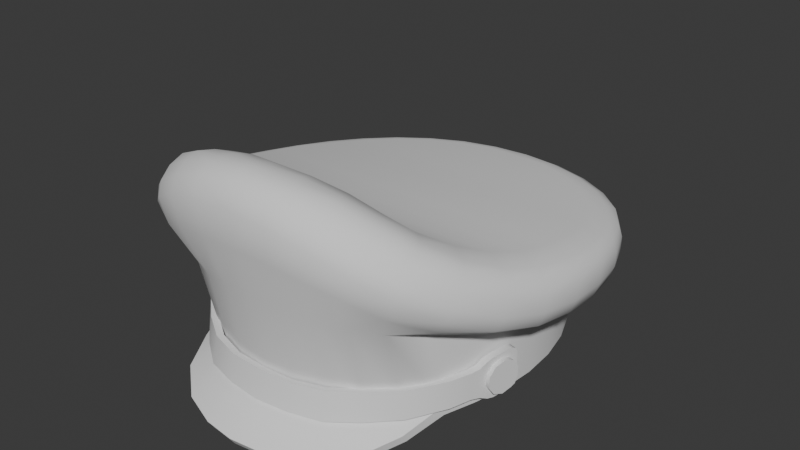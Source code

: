 # Source: Attire_Hat_PoliceCap.blend  (saved by Blender 4.3.34; exported with 4.5.12 LTS)
import bpy
from mathutils import Matrix  # noqa: F401  (used for matrix-valued properties, if any)

bpy.ops.wm.read_factory_settings(use_empty=True)
scene = bpy.context.scene
scene.name = 'Scene'

# ---- world
world_world = bpy.data.worlds.new('World'); scene.world = world_world
world_world.use_nodes = True; world_world.node_tree.nodes.clear()
_N = world_world.node_tree.nodes; _L = world_world.node_tree.links
n0 = _N.new('ShaderNodeOutputWorld'); n0.name = 'World Output'; n0.location = (300, 300)
n1 = _N.new('ShaderNodeBackground'); n1.name = 'Background'; n1.location = (10, 300)
n1.inputs[0].default_value = (0.05088, 0.05088, 0.05088, 1.0)
_L.new(n1.outputs[0], n0.inputs[0])
n0.is_active_output = True
world_world.color = (0.05088, 0.05088, 0.05088)
world_world.use_sun_shadow = False
world_world.sun_shadow_jitter_overblur = 0.0

# ---- meshes
me_attire_hat_policecap = bpy.data.meshes.new('Attire_Hat_PoliceCap')
me_attire_hat_policecap.from_pydata([(0.06328, -0.07235, 0.014), (0.08672, 6.028e-06, 0.014), (0.08532, -0.0199, 0.014), (0.08096, -0.03909, 0.014), (0.07549, -0.05684, 0.014), (0.04995, -0.08469, 0.014), (0.03443, -0.09349, 0.01419), (0.01755, -0.09876, 0.01456), (0.0, -0.1005, 0.01474), (0.06328, 0.07235, 0.014), (0.08529, 0.0199, 0.014), (0.08096, 0.03908, 0.014), (0.07366, 0.05684, 0.014), (0.04995, 0.08469, 0.014), (0.03443, 0.09349, 0.014), (0.01755, 0.09876, 0.014), (0.0, 0.1005, 0.014), (0.07708, -0.01868, 0.014), (0.0784, 0.0, 0.014), (0.07301, -0.03657, 0.014), (0.0663, -0.05291, 0.014), (0.05692, -0.06692, 0.014), (0.03111, -0.08583, 0.014), (0.04501, -0.07794, 0.014), (0.01589, -0.09058, 0.01412), (0.0, -0.09216, 0.0142), (0.07705, 0.01868, 0.014), (0.07301, 0.03657, 0.014), (0.0663, 0.05291, 0.014), (0.05692, 0.06692, 0.014), (0.04501, 0.07794, 0.014), (0.03111, 0.08583, 0.014), (0.01589, 0.09058, 0.014), (0.0, 0.09216, 0.014), (0.0784, -2.98e-10, 0.07088), (0.07301, -0.03657, 0.07638), (0.05692, -0.06692, 0.08094), (0.03111, -0.08583, 0.08378), (0.0, -0.09216, 0.08473), (0.07301, 0.03657, 0.06539), (0.05692, 0.06692, 0.06083), (0.03111, 0.08583, 0.05799), (0.0, 0.09216, 0.05703), (0.0, -5.335e-07, 0.07088), (0.06916, -0.07785, 0.007521), (0.0589, -0.09867, 0.002911), (0.03971, -0.1147, 0.0004877), (0.01837, -0.1226, -0.0001279), (0.0, -0.1248, -0.0001048), (0.06372, -0.07275, 0.02042), (0.07578, -0.05687, 0.02018), (0.03443, -0.09351, 0.02053), (0.04995, -0.0846, 0.0204), (0.01755, -0.09901, 0.02075), (0.0, -0.1005, 0.02111), (0.03971, -0.1175, 0.005045), (0.0589, -0.1015, 0.007468), (0.01837, -0.1255, 0.004429), (0.0, -0.1277, 0.004452), (0.06916, -0.08071, 0.01208), (0.0, -0.1085, 0.07441), (0.0, 0.1005, 0.03596), (0.0, -0.1144, 0.134), (0.0, -0.1161, 0.1032), (0.0, -0.1185, 0.1238), (0.0, 0.1283, 0.05281), (0.0, 0.1247, 0.04464), (0.0, 0.1155, 0.03899), (0.0, -0.08927, 0.1368), (0.0, -0.1084, 0.1384), (0.0, -0.1014, 0.1397), (0.0, 0.1287, 0.06061), (0.0, 0.1127, 0.07337), (0.0, 0.1263, 0.06762), (0.0, -0.09499, 0.1386), (0.0, 0.1202, 0.07081), (0.01769, -0.1073, 0.07376), (0.04995, -0.09694, 0.07103), (0.03467, -0.1034, 0.07242), (0.07321, -0.06838, 0.06443), (0.06281, -0.08623, 0.0686), (0.01755, 0.09876, 0.03605), (0.03443, 0.09349, 0.03651), (0.04995, 0.08469, 0.03697), (0.07366, 0.05684, 0.0397), (0.08096, 0.03908, 0.04211), (0.08529, 0.0199, 0.04473), (0.06328, 0.07235, 0.03793), (0.08096, -0.04276, 0.05825), (0.08532, -0.01987, 0.05252), (0.08672, 8.999e-05, 0.04843), (0.1082, 0.02636, 0.07034), (0.06339, -0.09793, 0.1207), (0.1027, -0.0477, 0.08512), (0.08032, 0.09292, 0.0629), (0.0437, 0.1197, 0.06109), (0.09349, 0.07324, 0.06482), (0.06339, 0.1086, 0.06168), (0.07978, -0.08798, 0.1094), (0.1028, 0.05037, 0.05966), (0.1, 0.04868, 0.05134), (0.09254, 0.04481, 0.04548), (0.1082, 0.02602, 0.06248), (0.09742, 0.02286, 0.04815), (0.1053, 0.02498, 0.05412), (0.1101, 0.0008695, 0.06533), (0.09904, 0.0001871, 0.05167), (0.1071, 0.00044, 0.05725), (0.07978, -0.09343, 0.1035), (0.07768, -0.09688, 0.09624), (0.07192, -0.0957, 0.08443), (0.06339, -0.1039, 0.115), (0.05728, -0.1068, 0.09363), (0.06175, -0.1078, 0.1077), (0.1083, -0.02418, 0.06907), (0.1054, -0.02426, 0.06082), (0.09746, -0.02269, 0.0556), (0.1027, -0.04972, 0.07632), (0.09255, -0.0487, 0.06312), (0.1, -0.05086, 0.06854), (0.02248, -0.1137, 0.1318), (0.02178, -0.1179, 0.122), (0.0205, -0.1156, 0.1027), (0.04405, -0.1102, 0.125), (0.04293, -0.1147, 0.1169), (0.0399, -0.113, 0.09935), (0.09341, -0.07536, 0.08943), (0.09088, -0.07777, 0.08201), (0.08412, -0.07552, 0.07346), (0.06339, 0.1082, 0.05388), (0.06175, 0.1051, 0.04568), (0.05727, 0.09724, 0.03997), (0.08032, 0.09258, 0.0551), (0.07249, 0.08301, 0.04105), (0.07822, 0.08982, 0.04686), (0.02228, 0.1261, 0.05293), (0.02015, 0.1135, 0.0391), (0.02171, 0.1225, 0.04475), (0.0437, 0.1194, 0.05329), (0.03952, 0.1074, 0.03943), (0.04258, 0.116, 0.0451), (0.09349, 0.0729, 0.05703), (0.08429, 0.06517, 0.04288), (0.09103, 0.07064, 0.04869), (0.1028, 0.0507, 0.06746), (0.08455, 0.04426, 0.08092), (0.1006, 0.04993, 0.07436), (0.08921, 0.02339, 0.08462), (0.1059, 0.0261, 0.07739), (0.09077, 0.002009, 0.08837), (0.1101, 0.001283, 0.0737), (0.1077, 0.001642, 0.08112), (0.06583, -0.06602, 0.1133), (0.07811, -0.08121, 0.114), (0.05289, -0.07406, 0.1217), (0.06209, -0.0906, 0.1247), (0.1083, -0.02361, 0.07738), (0.08925, -0.01882, 0.09281), (0.106, -0.02246, 0.08522), (0.08443, -0.03727, 0.09856), (0.1002, -0.04516, 0.09236), (0.02248, -0.1076, 0.1362), (0.01893, -0.08386, 0.1338), (0.02203, -0.1006, 0.1377), (0.04405, -0.104, 0.1302), (0.037, -0.07902, 0.1288), (0.04315, -0.09667, 0.1333), (0.09341, -0.07131, 0.0963), (0.0763, -0.05301, 0.1054), (0.09139, -0.06592, 0.1028), (0.05222, 0.09243, 0.07563), (0.06208, 0.1066, 0.06867), (0.06598, 0.07961, 0.07659), (0.07865, 0.09129, 0.06985), (0.01846, 0.1072, 0.07473), (0.02228, 0.1264, 0.06073), (0.02182, 0.1242, 0.06774), (0.03613, 0.1016, 0.07503), (0.04281, 0.1176, 0.06809), (0.0768, 0.0633, 0.07831), (0.09153, 0.072, 0.07172), (0.09532, 0.04751, 0.07741), (0.1004, 0.02491, 0.0806), (0.102, 0.001823, 0.08446), (0.07302, -0.07326, 0.1147), (0.05824, -0.08202, 0.1243), (0.1006, -0.02077, 0.08911), (0.09569, -0.04186, 0.09577), (0.02073, -0.09212, 0.1368), (0.04056, -0.0881, 0.1319), (0.08683, -0.06066, 0.1049), (0.05893, 0.1014, 0.07181), (0.07462, 0.0868, 0.07292), (0.02073, 0.1181, 0.07092), (0.04065, 0.1119, 0.07125), (0.08679, 0.06846, 0.07477), (-0.06328, -0.07235, 0.014), (-0.08672, 6.028e-06, 0.014), (-0.08532, -0.0199, 0.014), (-0.08096, -0.03909, 0.014), (-0.07549, -0.05684, 0.014), (-0.04995, -0.08469, 0.014), (-0.03443, -0.09349, 0.01419), (-0.01755, -0.09876, 0.01456), (-0.06328, 0.07235, 0.014), (-0.08529, 0.0199, 0.014), (-0.08096, 0.03908, 0.014), (-0.07366, 0.05684, 0.014), (-0.04995, 0.08469, 0.014), (-0.03443, 0.09349, 0.014), (-0.01755, 0.09876, 0.014), (-0.07708, -0.01868, 0.014), (-0.0784, 0.0, 0.014), (-0.07301, -0.03657, 0.014), (-0.0663, -0.05291, 0.014), (-0.05692, -0.06692, 0.014), (-0.03111, -0.08583, 0.014), (-0.04501, -0.07794, 0.014), (-0.01589, -0.09058, 0.01412), (-0.07705, 0.01868, 0.014), (-0.07301, 0.03657, 0.014), (-0.0663, 0.05291, 0.014), (-0.05692, 0.06692, 0.014), (-0.04501, 0.07794, 0.014), (-0.03111, 0.08583, 0.014), (-0.01589, 0.09058, 0.014), (-0.0784, -2.98e-10, 0.07088), (-0.07301, -0.03657, 0.07638), (-0.05692, -0.06692, 0.08094), (-0.03111, -0.08583, 0.08378), (-0.07301, 0.03657, 0.06539), (-0.05692, 0.06692, 0.06083), (-0.03111, 0.08583, 0.05799), (-0.06916, -0.07785, 0.007521), (-0.0589, -0.09867, 0.002911), (-0.03971, -0.1147, 0.0004877), (-0.01837, -0.1226, -0.0001279), (-0.06372, -0.07275, 0.02042), (-0.07578, -0.05687, 0.02018), (-0.03443, -0.09351, 0.02053), (-0.04995, -0.0846, 0.0204), (-0.01755, -0.09901, 0.02075), (-0.03971, -0.1175, 0.005045), (-0.0589, -0.1015, 0.007468), (-0.01837, -0.1255, 0.004429), (-0.06916, -0.08071, 0.01208), (-0.01769, -0.1073, 0.07376), (-0.04995, -0.09694, 0.07103), (-0.03467, -0.1034, 0.07242), (-0.07321, -0.06838, 0.06443), (-0.06281, -0.08623, 0.0686), (-0.01755, 0.09876, 0.03605), (-0.03443, 0.09349, 0.03651), (-0.04995, 0.08469, 0.03697), (-0.07366, 0.05684, 0.0397), (-0.08096, 0.03908, 0.04211), (-0.08529, 0.0199, 0.04473), (-0.06328, 0.07235, 0.03793), (-0.08096, -0.04276, 0.05825), (-0.08532, -0.01987, 0.05252), (-0.08672, 8.999e-05, 0.04843), (-0.1082, 0.02636, 0.07034), (-0.06339, -0.09793, 0.1207), (-0.1027, -0.0477, 0.08512), (-0.08032, 0.09292, 0.0629), (-0.0437, 0.1197, 0.06109), (-0.09349, 0.07324, 0.06482), (-0.06339, 0.1086, 0.06168), (-0.07978, -0.08798, 0.1094), (-0.1028, 0.05037, 0.05966), (-0.1, 0.04868, 0.05134), (-0.09254, 0.04481, 0.04548), (-0.1082, 0.02602, 0.06248), (-0.09742, 0.02286, 0.04815), (-0.1053, 0.02498, 0.05412), (-0.1101, 0.0008695, 0.06533), (-0.09904, 0.0001871, 0.05167), (-0.1071, 0.00044, 0.05725), (-0.07978, -0.09343, 0.1035), (-0.07768, -0.09688, 0.09624), (-0.07192, -0.0957, 0.08443), (-0.06339, -0.1039, 0.115), (-0.05728, -0.1068, 0.09363), (-0.06175, -0.1078, 0.1077), (-0.1083, -0.02418, 0.06907), (-0.1054, -0.02426, 0.06082), (-0.09746, -0.02269, 0.0556), (-0.1027, -0.04972, 0.07632), (-0.09255, -0.0487, 0.06312), (-0.1, -0.05086, 0.06854), (-0.02248, -0.1137, 0.1318), (-0.02178, -0.1179, 0.122), (-0.0205, -0.1156, 0.1027), (-0.04405, -0.1102, 0.125), (-0.04293, -0.1147, 0.1169), (-0.0399, -0.113, 0.09935), (-0.09341, -0.07536, 0.08943), (-0.09088, -0.07777, 0.08201), (-0.08412, -0.07552, 0.07346), (-0.06339, 0.1082, 0.05388), (-0.06175, 0.1051, 0.04568), (-0.05727, 0.09724, 0.03997), (-0.08032, 0.09258, 0.0551), (-0.07249, 0.08301, 0.04105), (-0.07822, 0.08982, 0.04686), (-0.02228, 0.1261, 0.05293), (-0.02015, 0.1135, 0.0391), (-0.02171, 0.1225, 0.04475), (-0.0437, 0.1194, 0.05329), (-0.03952, 0.1074, 0.03943), (-0.04258, 0.116, 0.0451), (-0.09349, 0.0729, 0.05703), (-0.08429, 0.06517, 0.04288), (-0.09103, 0.07064, 0.04869), (-0.1028, 0.0507, 0.06746), (-0.08455, 0.04426, 0.08092), (-0.1006, 0.04993, 0.07436), (-0.08921, 0.02339, 0.08462), (-0.1059, 0.0261, 0.07739), (-0.09077, 0.002009, 0.08837), (-0.1101, 0.001283, 0.0737), (-0.1077, 0.001642, 0.08112), (-0.06583, -0.06602, 0.1133), (-0.07811, -0.08121, 0.114), (-0.05289, -0.07406, 0.1217), (-0.06209, -0.0906, 0.1247), (-0.1083, -0.02361, 0.07738), (-0.08925, -0.01882, 0.09281), (-0.106, -0.02246, 0.08522), (-0.08443, -0.03727, 0.09856), (-0.1002, -0.04516, 0.09236), (-0.02248, -0.1076, 0.1362), (-0.01893, -0.08386, 0.1338), (-0.02203, -0.1006, 0.1377), (-0.04405, -0.104, 0.1302), (-0.037, -0.07902, 0.1288), (-0.04315, -0.09667, 0.1333), (-0.09341, -0.07131, 0.0963), (-0.0763, -0.05301, 0.1054), (-0.09139, -0.06592, 0.1028), (-0.05222, 0.09243, 0.07563), (-0.06208, 0.1066, 0.06867), (-0.06598, 0.07961, 0.07659), (-0.07865, 0.09129, 0.06985), (-0.01846, 0.1072, 0.07473), (-0.02228, 0.1264, 0.06073), (-0.02182, 0.1242, 0.06774), (-0.03613, 0.1016, 0.07503), (-0.04281, 0.1176, 0.06809), (-0.0768, 0.0633, 0.07831), (-0.09153, 0.072, 0.07172), (-0.09532, 0.04751, 0.07741), (-0.1004, 0.02491, 0.0806), (-0.102, 0.001823, 0.08446), (-0.07302, -0.07326, 0.1147), (-0.05824, -0.08202, 0.1243), (-0.1006, -0.02077, 0.08911), (-0.09569, -0.04186, 0.09577), (-0.02073, -0.09212, 0.1368), (-0.04056, -0.0881, 0.1319), (-0.08683, -0.06066, 0.1049), (-0.05893, 0.1014, 0.07181), (-0.07462, 0.0868, 0.07292), (-0.02073, 0.1181, 0.07092), (-0.04065, 0.1119, 0.07125), (-0.08679, 0.06846, 0.07477), (0.08032, -0.01803, 0.03176), (0.07957, -0.02136, 0.03667), (0.09335, -0.02121, 0.03159), (0.09261, -0.02454, 0.0365), (0.08022, -0.01813, 0.02577), (0.09325, -0.02131, 0.0256), (0.0793, -0.02164, 0.02101), (0.09234, -0.02482, 0.02084), (0.07792, -0.0272, 0.01928), (0.09096, -0.03038, 0.01911), (0.07661, -0.0327, 0.02125), (0.08964, -0.03588, 0.02108), (0.07586, -0.03603, 0.02617), (0.08889, -0.03921, 0.026), (0.07596, -0.03592, 0.03215), (0.089, -0.0391, 0.03198), (0.07688, -0.03242, 0.03691), (0.08991, -0.0356, 0.03675), (0.07826, -0.02686, 0.03864), (0.09129, -0.03003, 0.03847), (0.09112, -0.03021, 0.02879), (0.07625, -0.05641, 0.03606), (0.07648, -0.05692, 0.02061), (0.06475, -0.07393, 0.03497), (0.06562, -0.07553, 0.01947), (0.05001, -0.08684, 0.03429), (0.05121, -0.08865, 0.01833), (0.03535, -0.09641, 0.03354), (0.03635, -0.09934, 0.0178), (0.01794, -0.1017, 0.03329), (0.01812, -0.1043, 0.01771), (0.0, -0.1026, 0.03315), (0.0, -0.1061, 0.01722), (0.0829, -0.03783, 0.03986), (0.08293, -0.03593, 0.01782), (0.08285, -0.03779, 0.03674), (0.08276, -0.03693, 0.02087), (0.07981, -0.04495, 0.0207), (0.08005, -0.04531, 0.0364), (0.08156, -0.04015, 0.02004), (0.0818, -0.04084, 0.03746), (0.08375, -0.03366, 0.04094), (0.08364, -0.0324, 0.017), (0.08608, -0.02231, 0.04155), (0.08691, -0.01796, 0.03785), (0.08667, -0.01935, 0.04055), (0.08683, -0.0171, 0.02187), (0.08597, -0.02105, 0.0176), (0.08657, -0.01823, 0.01894), (0.08763, -0.03445, 0.04088), (0.08675, -0.03878, 0.03978), (0.08657, -0.03802, 0.02075), (0.08678, -0.03687, 0.01773), (0.07986, -0.05804, 0.03618), (0.08007, -0.05858, 0.02075), (0.06778, -0.07645, 0.03534), (0.06861, -0.07811, 0.01986), (0.05242, -0.08993, 0.03485), (0.0536, -0.09175, 0.01889), (0.03702, -0.09994, 0.03421), (0.03799, -0.1029, 0.01847), (0.01872, -0.1055, 0.03412), (0.01889, -0.1081, 0.01855), (0.0, -0.1064, 0.03411), (0.0, -0.1099, 0.01819), (0.08666, -0.03885, 0.03666), (0.0838, -0.0466, 0.03635), (0.08356, -0.04624, 0.02065), (0.08552, -0.04219, 0.03737), (0.08527, -0.0415, 0.01992), (0.08752, -0.03319, 0.01695), (0.09079, -0.01875, 0.03778), (0.08996, -0.02311, 0.04149), (0.09056, -0.02014, 0.04049), (0.08985, -0.02184, 0.01756), (0.09045, -0.01903, 0.0189), (0.09071, -0.0179, 0.02181), (-0.08032, -0.01803, 0.03176), (-0.07957, -0.02136, 0.03667), (-0.09335, -0.02121, 0.03159), (-0.09261, -0.02454, 0.0365), (-0.08022, -0.01813, 0.02577), (-0.09325, -0.02131, 0.0256), (-0.0793, -0.02164, 0.02101), (-0.09234, -0.02482, 0.02084), (-0.07792, -0.0272, 0.01928), (-0.09096, -0.03038, 0.01911), (-0.07661, -0.0327, 0.02125), (-0.08964, -0.03588, 0.02108), (-0.07586, -0.03603, 0.02617), (-0.08889, -0.03921, 0.026), (-0.07596, -0.03592, 0.03215), (-0.089, -0.0391, 0.03198), (-0.07688, -0.03242, 0.03691), (-0.08991, -0.0356, 0.03675), (-0.07826, -0.02686, 0.03864), (-0.09129, -0.03003, 0.03847), (-0.09112, -0.03021, 0.02879), (-0.07625, -0.05641, 0.03606), (-0.07648, -0.05692, 0.02061), (-0.06475, -0.07393, 0.03497), (-0.06562, -0.07553, 0.01947), (-0.05001, -0.08684, 0.03429), (-0.05121, -0.08865, 0.01833), (-0.03535, -0.09641, 0.03354), (-0.03635, -0.09934, 0.0178), (-0.01794, -0.1017, 0.03329), (-0.01812, -0.1043, 0.01771), (-0.0829, -0.03783, 0.03986), (-0.08293, -0.03593, 0.01782), (-0.08285, -0.03779, 0.03674), (-0.08276, -0.03693, 0.02087), (-0.07981, -0.04495, 0.0207), (-0.08005, -0.04531, 0.0364), (-0.08156, -0.04015, 0.02004), (-0.0818, -0.04084, 0.03746), (-0.08375, -0.03366, 0.04094), (-0.08364, -0.0324, 0.017), (-0.08608, -0.02231, 0.04155), (-0.08691, -0.01796, 0.03785), (-0.08667, -0.01935, 0.04055), (-0.08683, -0.0171, 0.02187), (-0.08597, -0.02105, 0.0176), (-0.08657, -0.01823, 0.01894), (-0.08763, -0.03445, 0.04088), (-0.08675, -0.03878, 0.03978), (-0.08657, -0.03802, 0.02075), (-0.08678, -0.03687, 0.01773), (-0.07986, -0.05804, 0.03618), (-0.08007, -0.05858, 0.02075), (-0.06778, -0.07645, 0.03534), (-0.06861, -0.07811, 0.01986), (-0.05242, -0.08993, 0.03485), (-0.0536, -0.09175, 0.01889), (-0.03702, -0.09994, 0.03421), (-0.03799, -0.1029, 0.01847), (-0.01872, -0.1055, 0.03412), (-0.01889, -0.1081, 0.01855), (-0.08666, -0.03885, 0.03666), (-0.0838, -0.0466, 0.03635), (-0.08356, -0.04624, 0.02065), (-0.08552, -0.04219, 0.03737), (-0.08527, -0.0415, 0.01992), (-0.08752, -0.03319, 0.01695), (-0.09079, -0.01875, 0.03778), (-0.08996, -0.02311, 0.04149), (-0.09056, -0.02014, 0.04049), (-0.08985, -0.02184, 0.01756), (-0.09045, -0.01903, 0.0189), (-0.09071, -0.0179, 0.02181)], [], [(2, 17, 18, 1), (3, 19, 17, 2), (4, 20, 19, 3), (0, 21, 20, 4), (6, 22, 23, 5), (7, 24, 22, 6), (8, 25, 24, 7), (5, 23, 21, 0), (1, 18, 26, 10), (10, 26, 27, 11), (11, 27, 28, 12), (12, 28, 29, 9), (13, 30, 31, 14), (14, 31, 32, 15), (15, 32, 33, 16), (9, 29, 30, 13), (41, 42, 32), (32, 31, 41), (30, 41, 31), (40, 41, 30), (30, 29, 40), (28, 40, 29), (39, 40, 28), (28, 27, 39), (26, 39, 27), (34, 39, 26), (26, 18, 34), (17, 34, 18), (35, 34, 17), (17, 19, 35), (4, 3, 50), (34, 35, 43), (35, 36, 43), (19, 20, 35), (37, 43, 36), (36, 35, 20), (37, 38, 43), (20, 21, 36), (41, 43, 42), (21, 23, 36), (41, 40, 43), (36, 23, 37), (39, 43, 40), (23, 22, 37), (34, 43, 39), (24, 37, 22), (24, 25, 38), (38, 37, 24), (46, 45, 56, 55), (45, 44, 59, 56), (53, 54, 58, 57), (52, 51, 55, 56), (49, 52, 56, 59), (51, 53, 57, 55), (49, 59, 50), (47, 46, 55, 57), (48, 47, 57, 58), (44, 4, 50, 59), (7, 47, 48, 8), (6, 46, 47, 7), (5, 45, 46, 6), (0, 44, 45, 5), (4, 44, 0), (32, 42, 33), (138, 95, 97, 129), (141, 96, 144, 99), (123, 164, 161, 120), (126, 167, 98, 108), (117, 93, 167, 126), (114, 156, 93, 117), (105, 150, 156, 114), (102, 91, 150, 105), (99, 144, 91, 102), (132, 94, 96, 141), (129, 97, 94, 132), (135, 175, 95, 138), (65, 71, 175, 135), (120, 161, 69, 62), (111, 92, 164, 123), (108, 98, 92, 111), (141, 99, 100, 143), (143, 100, 101, 142), (132, 141, 143, 134), (134, 143, 142, 133), (138, 129, 130, 140), (140, 130, 131, 139), (135, 138, 140, 137), (137, 140, 139, 136), (65, 135, 137, 66), (66, 137, 136, 67), (129, 132, 134, 130), (130, 134, 133, 131), (117, 126, 127, 119), (119, 127, 128, 118), (126, 108, 109, 127), (127, 109, 110, 128), (111, 123, 124, 113), (113, 124, 125, 112), (123, 120, 121, 124), (124, 121, 122, 125), (105, 114, 115, 107), (107, 115, 116, 106), (120, 62, 64, 121), (121, 64, 63, 122), (114, 117, 119, 115), (115, 119, 118, 116), (108, 111, 113, 109), (109, 113, 112, 110), (102, 105, 107, 104), (104, 107, 106, 103), (99, 102, 104, 100), (100, 104, 103, 101), (86, 103, 106, 90), (85, 101, 103, 86), (84, 142, 101, 85), (87, 133, 142, 84), (83, 131, 133, 87), (82, 139, 131, 83), (81, 136, 139, 82), (61, 67, 136, 81), (76, 122, 63, 60), (78, 125, 122, 76), (78, 112, 125), (77, 110, 112), (80, 128, 110), (79, 118, 128), (88, 116, 118), (90, 106, 116, 89), (181, 182, 148, 146), (146, 148, 91, 144), (182, 183, 151, 148), (148, 151, 150, 91), (184, 185, 155, 153), (153, 155, 92, 98), (186, 187, 160, 158), (158, 160, 93, 156), (188, 74, 70, 163), (163, 70, 69, 161), (183, 186, 158, 151), (151, 158, 156, 150), (189, 188, 163, 166), (166, 163, 161, 164), (185, 189, 166, 155), (155, 166, 164, 92), (190, 184, 153, 169), (169, 153, 98, 167), (187, 190, 169, 160), (160, 169, 167, 93), (191, 192, 173, 171), (171, 173, 94, 97), (75, 193, 176, 73), (73, 176, 175, 71), (193, 194, 178, 176), (176, 178, 95, 175), (194, 191, 171, 178), (178, 171, 97, 95), (192, 195, 180, 173), (173, 180, 96, 94), (195, 181, 146, 180), (180, 146, 144, 96), (145, 147, 182, 181), (147, 149, 183, 182), (152, 154, 185, 184), (157, 159, 187, 186), (162, 68, 74, 188), (149, 157, 186, 183), (165, 162, 188, 189), (154, 165, 189, 185), (168, 152, 184, 190), (159, 168, 190, 187), (170, 172, 192, 191), (72, 174, 193, 75), (174, 177, 194, 193), (177, 170, 191, 194), (172, 179, 195, 192), (179, 145, 181, 195), (16, 61, 81, 15), (15, 81, 82, 14), (14, 82, 83, 13), (13, 83, 87, 9), (9, 87, 84, 12), (12, 84, 85, 11), (11, 85, 86, 10), (10, 86, 90, 1), (1, 90, 89, 2), (2, 89, 88, 3), (50, 3, 88, 79), (50, 79, 80, 49), (49, 80, 77, 52), (52, 77, 78, 51), (51, 78, 76, 53), (53, 76, 60, 54), (79, 128, 80), (80, 110, 77), (77, 112, 78), (88, 118, 79), (89, 116, 88), (324, 154, 152, 322), (154, 324, 335, 165), (347, 177, 174, 344), (340, 170, 177, 347), (342, 172, 170, 340), (322, 152, 168, 338), (338, 168, 159, 329), (329, 159, 157, 327), (327, 157, 149, 319), (349, 179, 172, 342), (315, 145, 179, 349), (317, 147, 145, 315), (319, 149, 147, 317), (332, 68, 162), (344, 174, 72), (198, 197, 212, 211), (199, 198, 211, 213), (200, 199, 213, 214), (196, 200, 214, 215), (202, 201, 217, 216), (203, 202, 216, 218), (8, 203, 218, 25), (201, 196, 215, 217), (197, 205, 219, 212), (205, 206, 220, 219), (206, 207, 221, 220), (207, 204, 222, 221), (208, 209, 224, 223), (209, 210, 225, 224), (210, 16, 33, 225), (204, 208, 223, 222), (232, 225, 42), (225, 232, 224), (223, 224, 232), (231, 223, 232), (223, 231, 222), (221, 222, 231), (230, 221, 231), (221, 230, 220), (219, 220, 230), (226, 219, 230), (219, 226, 212), (211, 212, 226), (227, 211, 226), (211, 227, 213), (200, 238, 199), (226, 43, 227), (227, 43, 228), (213, 227, 214), (229, 228, 43), (228, 214, 227), (229, 43, 38), (214, 228, 215), (232, 42, 43), (215, 228, 217), (232, 43, 231), (228, 229, 217), (230, 231, 43), (217, 229, 216), (226, 230, 43), (218, 216, 229), (218, 38, 25), (38, 218, 229), (235, 242, 243, 234), (234, 243, 245, 233), (241, 244, 58, 54), (240, 243, 242, 239), (237, 245, 243, 240), (239, 242, 244, 241), (237, 238, 245), (236, 244, 242, 235), (48, 58, 244, 236), (233, 245, 238, 200), (203, 8, 48, 236), (202, 203, 236, 235), (201, 202, 235, 234), (196, 201, 234, 233), (200, 196, 233), (225, 33, 42), (308, 299, 267, 265), (311, 269, 314, 266), (293, 290, 331, 334), (296, 278, 268, 337), (287, 296, 337, 263), (284, 287, 263, 326), (275, 284, 326, 320), (272, 275, 320, 261), (269, 272, 261, 314), (302, 311, 266, 264), (299, 302, 264, 267), (305, 308, 265, 345), (65, 305, 345, 71), (290, 62, 69, 331), (281, 293, 334, 262), (278, 281, 262, 268), (311, 313, 270, 269), (313, 312, 271, 270), (302, 304, 313, 311), (304, 303, 312, 313), (308, 310, 300, 299), (310, 309, 301, 300), (305, 307, 310, 308), (307, 306, 309, 310), (65, 66, 307, 305), (66, 67, 306, 307), (299, 300, 304, 302), (300, 301, 303, 304), (287, 289, 297, 296), (289, 288, 298, 297), (296, 297, 279, 278), (297, 298, 280, 279), (281, 283, 294, 293), (283, 282, 295, 294), (293, 294, 291, 290), (294, 295, 292, 291), (275, 277, 285, 284), (277, 276, 286, 285), (290, 291, 64, 62), (291, 292, 63, 64), (284, 285, 289, 287), (285, 286, 288, 289), (278, 279, 283, 281), (279, 280, 282, 283), (272, 274, 277, 275), (274, 273, 276, 277), (269, 270, 274, 272), (270, 271, 273, 274), (256, 260, 276, 273), (255, 256, 273, 271), (254, 255, 271, 312), (257, 254, 312, 303), (253, 257, 303, 301), (252, 253, 301, 309), (251, 252, 309, 306), (61, 251, 306, 67), (246, 60, 63, 292), (248, 246, 292, 295), (248, 295, 282), (247, 282, 280), (250, 280, 298), (249, 298, 288), (258, 288, 286), (260, 259, 286, 276), (351, 316, 318, 352), (316, 314, 261, 318), (352, 318, 321, 353), (318, 261, 320, 321), (354, 323, 325, 355), (323, 268, 262, 325), (356, 328, 330, 357), (328, 326, 263, 330), (358, 333, 70, 74), (333, 331, 69, 70), (353, 321, 328, 356), (321, 320, 326, 328), (359, 336, 333, 358), (336, 334, 331, 333), (355, 325, 336, 359), (325, 262, 334, 336), (360, 339, 323, 354), (339, 337, 268, 323), (357, 330, 339, 360), (330, 263, 337, 339), (361, 341, 343, 362), (341, 267, 264, 343), (75, 73, 346, 363), (73, 71, 345, 346), (363, 346, 348, 364), (346, 345, 265, 348), (364, 348, 341, 361), (348, 265, 267, 341), (362, 343, 350, 365), (343, 264, 266, 350), (365, 350, 316, 351), (350, 266, 314, 316), (315, 351, 352, 317), (317, 352, 353, 319), (322, 354, 355, 324), (327, 356, 357, 329), (332, 358, 74, 68), (319, 353, 356, 327), (335, 359, 358, 332), (324, 355, 359, 335), (338, 360, 354, 322), (329, 357, 360, 338), (340, 361, 362, 342), (72, 75, 363, 344), (344, 363, 364, 347), (347, 364, 361, 340), (342, 362, 365, 349), (349, 365, 351, 315), (16, 210, 251, 61), (210, 209, 252, 251), (209, 208, 253, 252), (208, 204, 257, 253), (204, 207, 254, 257), (207, 206, 255, 254), (206, 205, 256, 255), (205, 197, 260, 256), (197, 198, 259, 260), (198, 199, 258, 259), (238, 249, 258, 199), (238, 237, 250, 249), (237, 240, 247, 250), (240, 239, 248, 247), (239, 241, 246, 248), (241, 54, 60, 246), (249, 250, 298), (250, 247, 280), (247, 248, 282), (258, 249, 288), (259, 258, 286), (165, 335, 332, 162), (380, 381, 383, 382), (378, 379, 381, 380), (376, 377, 379, 378), (374, 375, 377, 376), (372, 373, 375, 374), (370, 371, 373, 372), (384, 385, 369, 367), (366, 368, 371, 370), (367, 369, 368, 366), (382, 383, 385, 384), (368, 369, 386), (369, 385, 386), (385, 383, 386), (383, 381, 386), (381, 379, 386), (379, 377, 386), (377, 375, 386), (375, 373, 386), (373, 371, 386), (371, 368, 386), (403, 388, 387, 404), (388, 390, 389, 387), (390, 392, 391, 389), (392, 394, 393, 391), (394, 396, 395, 393), (396, 398, 397, 395), (412, 414, 413), (401, 410, 412, 402), (401, 406, 399), (399, 407, 401), (402, 408, 400), (409, 411, 410), (400, 405, 402), (405, 403, 404, 406), (402, 412, 413, 408), (407, 409, 410, 401), (402, 405, 406, 401), (433, 432, 419, 420), (420, 419, 421, 422), (422, 421, 423, 424), (424, 423, 425, 426), (426, 425, 427, 428), (428, 427, 429, 430), (442, 440, 441), (431, 417, 442, 437), (431, 416, 434), (416, 431, 415), (417, 418, 436), (438, 437, 439), (418, 417, 435), (435, 434, 432, 433), (417, 436, 440, 442), (415, 431, 437, 438), (417, 431, 434, 435), (410, 411, 439, 437), (389, 391, 423, 421), (406, 404, 432, 434), (398, 396, 428, 430), (411, 409, 438, 439), (403, 405, 435, 433), (395, 397, 429, 427), (408, 413, 440, 436), (394, 392, 424, 426), (405, 400, 418, 435), (413, 414, 441, 440), (391, 393, 425, 423), (399, 406, 434, 416), (390, 388, 420, 422), (414, 412, 442, 441), (400, 408, 436, 418), (387, 389, 421, 419), (404, 387, 419, 432), (396, 394, 426, 428), (388, 403, 433, 420), (393, 395, 427, 425), (409, 407, 415, 438), (392, 390, 422, 424), (412, 410, 437, 442), (407, 399, 416, 415), (457, 459, 460, 458), (455, 457, 458, 456), (453, 455, 456, 454), (451, 453, 454, 452), (449, 451, 452, 450), (447, 449, 450, 448), (461, 444, 446, 462), (443, 447, 448, 445), (444, 443, 445, 446), (459, 461, 462, 460), (445, 463, 446), (446, 463, 462), (462, 463, 460), (460, 463, 458), (458, 463, 456), (456, 463, 454), (454, 463, 452), (452, 463, 450), (450, 463, 448), (448, 463, 445), (478, 479, 464, 465), (465, 464, 466, 467), (467, 466, 468, 469), (469, 468, 470, 471), (471, 470, 472, 473), (473, 472, 397, 398), (487, 488, 489), (476, 477, 487, 485), (476, 474, 481), (474, 476, 482), (477, 475, 483), (484, 485, 486), (475, 477, 480), (480, 481, 479, 478), (477, 483, 488, 487), (482, 476, 485, 484), (477, 476, 481, 480), (506, 495, 494, 505), (495, 497, 496, 494), (497, 499, 498, 496), (499, 501, 500, 498), (501, 503, 502, 500), (503, 430, 429, 502), (515, 514, 513), (504, 510, 515, 492), (504, 507, 491), (491, 490, 504), (492, 509, 493), (511, 512, 510), (493, 508, 492), (508, 506, 505, 507), (492, 515, 513, 509), (490, 511, 510, 504), (492, 508, 507, 504), (485, 510, 512, 486), (466, 496, 498, 468), (481, 507, 505, 479), (398, 430, 503, 473), (486, 512, 511, 484), (478, 506, 508, 480), (472, 502, 429, 397), (483, 509, 513, 488), (471, 501, 499, 469), (480, 508, 493, 475), (488, 513, 514, 489), (468, 498, 500, 470), (474, 491, 507, 481), (467, 497, 495, 465), (489, 514, 515, 487), (475, 493, 509, 483), (464, 494, 496, 466), (479, 505, 494, 464), (473, 503, 501, 471), (465, 495, 506, 478), (470, 500, 502, 472), (484, 511, 490, 482), (469, 499, 497, 467), (487, 515, 510, 485), (482, 490, 491, 474)])
me_attire_hat_policecap.polygons.foreach_set('use_smooth', [True] * 568)
_k = set([(0, 4), (0, 5), (1, 2), (1, 10), (2, 3), (3, 4), (4, 44), (5, 6), (6, 7), (7, 8), (8, 203), (9, 12), (9, 13), (10, 11), (11, 12), (13, 14), (14, 15), (15, 16), (16, 210), (17, 18), (17, 19), (18, 26), (19, 20), (20, 21), (21, 23), (22, 23), (22, 24), (24, 25), (25, 218), (26, 27), (27, 28), (28, 29), (29, 30), (30, 31), (31, 32), (32, 33), (33, 225), (34, 35), (34, 39), (35, 36), (36, 37), (37, 38), (38, 229), (39, 40), (40, 41), (41, 42), (42, 232), (44, 45), (45, 46), (46, 47), (47, 48), (48, 236), (49, 50), (49, 52), (50, 59), (51, 52), (51, 53), (53, 54), (54, 241), (55, 56), (55, 57), (56, 59), (57, 58), (58, 244), (61, 81), (61, 251), (79, 80), (79, 88), (81, 82), (82, 83), (83, 87), (84, 85), (84, 87), (85, 86), (86, 90), (88, 89), (89, 90), (196, 200), (196, 201), (197, 198), (197, 205), (198, 199), (199, 200), (200, 233), (201, 202), (202, 203), (204, 207), (204, 208), (205, 206), (206, 207), (208, 209), (209, 210), (211, 212), (211, 213), (212, 219), (213, 214), (214, 215), (215, 217), (216, 217), (216, 218), (219, 220), (220, 221), (221, 222), (222, 223), (223, 224), (224, 225), (226, 227), (226, 230), (227, 228), (228, 229), (230, 231), (231, 232), (233, 234), (234, 235), (235, 236), (237, 238), (237, 240), (238, 245), (239, 240), (239, 241), (242, 243), (242, 244), (243, 245), (249, 250), (249, 258), (251, 252), (252, 253), (253, 257), (254, 255), (254, 257), (255, 256), (256, 260), (258, 259), (259, 260), (368, 369), (368, 371), (369, 385), (371, 373), (373, 375), (375, 377), (377, 379), (379, 381), (381, 383), (383, 385), (387, 389), (387, 404), (388, 390), (388, 403), (389, 391), (390, 392), (391, 393), (392, 394), (393, 395), (394, 396), (395, 397), (396, 398), (397, 472), (398, 473), (399, 406), (399, 407), (400, 405), (400, 408), (403, 405), (404, 406), (407, 409), (408, 413), (409, 411), (410, 411), (410, 412), (412, 414), (413, 414), (415, 416), (415, 438), (416, 434), (418, 435), (418, 436), (419, 421), (419, 432), (420, 422), (420, 433), (421, 423), (422, 424), (423, 425), (424, 426), (425, 427), (426, 428), (427, 429), (428, 430), (429, 502), (430, 503), (432, 434), (433, 435), (436, 440), (437, 439), (437, 442), (438, 439), (440, 441), (441, 442), (445, 446), (445, 448), (446, 462), (448, 450), (450, 452), (452, 454), (454, 456), (456, 458), (458, 460), (460, 462), (464, 466), (464, 479), (465, 467), (465, 478), (466, 468), (467, 469), (468, 470), (469, 471), (470, 472), (471, 473), (474, 481), (474, 482), (475, 480), (475, 483), (478, 480), (479, 481), (482, 484), (483, 488), (484, 486), (485, 486), (485, 487), (487, 489), (488, 489), (490, 491), (490, 511), (491, 507), (493, 508), (493, 509), (494, 496), (494, 505), (495, 497), (495, 506), (496, 498), (497, 499), (498, 500), (499, 501), (500, 502), (501, 503), (505, 507), (506, 508), (509, 513), (510, 512), (510, 515), (511, 512), (513, 514), (514, 515)])
me_attire_hat_policecap.attributes.new('sharp_edge', 'BOOLEAN', 'EDGE').data.foreach_set('value', [ (min(e.vertices), max(e.vertices)) in _k for e in me_attire_hat_policecap.edges])
_uv = me_attire_hat_policecap.uv_layers.new(name='UVMap')
_uv.uv.foreach_set('vector', [0.0, 0.0, 0.0, 0.0, 0.0, 0.0, 0.0, 0.0, 0.0, 0.0, 0.0, 0.0, 0.0, 0.0, 0.0, 0.0, 0.0, 0.0, 0.0, 0.0, 0.0, 0.0, 0.0, 0.0, 0.0, 0.0, 0.0, 0.0, 0.0, 0.0, 0.0, 0.0, 0.0, 0.0, 0.0, 0.0, 0.0, 0.0, 0.0, 0.0, 0.0, 0.0, 0.0, 0.0, 0.0, 0.0, 0.0, 0.0, 0.0, 0.0, 0.0, 0.0, 0.0, 0.0, 0.0, 0.0, 0.0, 0.0, 0.0, 0.0, 0.0, 0.0, 0.0, 0.0, 0.0, 0.0, 0.0, 0.0, 0.0, 0.0, 0.0, 0.0, 0.0, 0.0, 0.0, 0.0, 0.0, 0.0, 0.0, 0.0, 0.0, 0.0, 0.0, 0.0, 0.0, 0.0, 0.0, 0.0, 0.0, 0.0, 0.0, 0.0, 0.0, 0.0, 0.0, 0.0, 0.0, 0.0, 0.0, 0.0, 0.0, 0.0, 0.0, 0.0, 0.0, 0.0, 0.0, 0.0, 0.0, 0.0, 0.0, 0.0, 0.0, 0.0, 0.0, 0.0, 0.0, 0.0, 0.0, 0.0, 0.0, 0.0, 0.0, 0.0, 0.0, 0.0, 0.0, 0.0, 0.0, 0.0, 0.0, 0.0, 0.0, 0.0, 0.0, 0.0, 0.0, 0.0, 0.0, 0.0, 0.0, 0.0, 0.0, 0.0, 0.0, 0.0, 0.0, 0.0, 0.0, 0.0, 0.0, 0.0, 0.0, 0.0, 0.0, 0.0, 0.0, 0.0, 0.0, 0.0, 0.0, 0.0, 0.0, 0.0, 0.0, 0.0, 0.0, 0.0, 0.0, 0.0, 0.0, 0.0, 0.0, 0.0, 0.0, 0.0, 0.0, 0.0, 0.0, 0.0, 0.0, 0.0, 0.0, 0.0, 0.0, 0.0, 0.0, 0.0, 0.0, 0.0, 0.0, 0.0, 0.0, 0.0, 0.0, 0.0, 0.0, 0.0, 0.0, 0.0, 0.0, 0.0, 0.0, 0.0, 0.0, 0.0, 0.0, 0.0, 0.0, 0.0, 0.0, 0.0, 0.0, 0.0, 0.0, 0.0, 0.0, 0.0, 0.0, 0.0, 0.0, 0.0, 0.0, 0.0, 0.0, 0.0, 0.0, 0.0, 0.0, 0.0, 0.0, 0.0, 0.0, 0.0, 0.0, 0.0, 0.0, 0.0, 0.0, 0.0, 0.0, 0.0, 0.0, 0.0, 0.0, 0.0, 0.0, 0.0, 0.0, 0.0, 0.0, 0.0, 0.0, 0.0, 0.0, 0.0, 0.0, 0.0, 0.0, 0.0, 0.0, 0.0, 0.0, 0.0, 0.0, 0.0, 0.0, 0.0, 0.0, 0.0, 0.0, 0.0, 0.0, 0.0, 0.0, 0.0, 0.0, 0.0, 0.0, 0.0, 0.0, 0.0, 0.0, 0.0, 0.0, 0.0, 0.0, 0.0, 0.0, 0.0, 0.0, 0.0, 0.0, 0.0, 0.0, 0.0, 0.0, 0.0, 0.0, 0.0, 0.0, 0.0, 0.0, 0.0, 0.0, 0.0, 0.0, 0.0, 0.0, 0.0, 0.0, 0.0, 0.0, 0.0, 0.0, 0.0, 0.0, 0.0, 0.0, 0.0, 0.0, 0.0, 0.0, 0.0, 0.0, 0.0, 0.0, 0.0, 0.0, 0.0, 0.0, 0.0, 0.0, 0.0, 0.0, 0.0, 0.0, 0.0, 0.0, 0.0, 0.0, 0.0, 0.0, 0.0, 0.0, 0.0, 0.0, 0.0, 0.0, 0.0, 0.0, 0.0, 0.0, 0.0, 0.0, 0.0, 0.0, 0.0, 0.0, 0.0, 0.0, 0.0, 0.0, 0.0, 0.0, 0.0, 0.0, 0.0, 0.0, 0.0, 0.0, 0.0, 0.0, 0.0, 0.0, 0.0, 0.0, 0.0, 0.0, 0.0, 0.0, 0.0, 0.0, 0.0, 0.0, 0.0, 0.0, 0.0, 0.0, 0.0, 0.0, 0.0, 0.0, 0.0, 0.0, 0.0, 0.0, 0.0, 0.0, 0.0, 0.0, 0.0, 0.0, 0.0, 0.0, 0.0, 0.0, 0.0, 0.0, 0.0, 0.0, 0.0, 0.0, 0.0, 0.0, 0.0, 0.0, 0.0, 0.0, 0.0, 0.0, 0.0, 0.0, 0.0, 0.0, 0.0, 0.0, 0.0, 0.0, 0.0, 0.0, 0.0, 0.0, 0.0, 0.0, 0.0, 0.0, 0.0, 0.0, 0.0, 0.0, 0.0, 0.0, 0.0, 0.0, 0.0, 0.0, 0.0, 0.0, 0.0, 0.0, 0.0, 0.0, 0.0, 0.0, 0.0, 0.0, 0.0, 0.0, 0.0, 0.0, 0.0, 0.0, 0.0, 0.0, 0.0, 0.0, 0.0, 0.0, 0.0, 0.0, 0.0, 0.0, 0.0, 0.0, 0.0, 0.0, 0.0, 0.0, 0.0, 0.0, 0.0, 0.0, 0.0, 0.0, 0.0, 0.0, 0.0, 0.0, 0.0, 0.0, 0.0, 0.0, 0.0, 0.0, 0.0, 0.0, 0.0, 0.0, 0.0, 0.0, 0.0, 0.0, 0.0, 0.0, 0.0, 0.0, 0.0, 0.0, 0.0, 0.0, 0.0, 0.0, 0.0, 0.0, 0.0, 0.0, 0.0, 0.0, 0.0, 0.0, 0.0, 0.0, 0.0, 0.0, 0.0, 0.0, 0.0, 0.0, 0.0, 0.0, 0.0, 0.0, 0.0, 0.0, 0.0, 0.0, 0.0, 0.0, 0.0, 0.0, 0.0, 0.0, 0.0, 0.0, 0.0, 0.0, 0.0, 0.0, 0.0, 0.0, 0.0, 0.0, 0.0, 0.0, 0.0, 0.0, 0.0, 0.0, 0.0, 0.0, 0.0, 0.0, 0.0, 0.0, 0.0, 0.0, 0.0, 0.0, 0.0, 0.0, 0.0, 0.0, 0.0, 0.0, 0.0, 0.0, 0.0, 0.0, 0.0, 0.0, 0.0, 0.0, 0.0, 0.0, 0.0, 0.0, 0.0, 0.0, 0.0, 0.0, 0.0, 0.0, 0.0, 0.0, 0.0, 0.0, 0.0, 0.0, 0.0, 0.0, 0.0, 0.0, 0.0, 0.0, 0.0, 0.0, 0.0, 0.0, 0.0, 0.0, 0.0, 0.0, 0.0, 0.0, 0.0, 0.0, 0.0, 0.0, 0.0, 0.0, 0.0, 0.0, 0.0, 0.0, 0.0, 0.0, 0.0, 0.0, 0.0, 0.0, 0.0, 0.0, 0.0, 0.0, 0.0, 0.0, 0.0, 0.0, 0.0, 0.0, 0.0, 0.0, 0.0, 0.0, 0.0, 0.0, 0.0, 0.0, 0.0, 0.0, 0.0, 0.0, 0.0, 0.0, 0.0, 0.0, 0.0, 0.0, 0.0, 0.0, 0.0, 0.0, 0.0, 0.0, 0.0, 0.0, 0.0, 0.0, 0.0, 0.0, 0.0, 0.0, 0.0, 0.0, 0.0, 0.0, 0.0, 0.0, 0.0, 0.0, 0.0, 0.0, 0.0, 0.0, 0.0, 0.0, 0.0, 0.0, 0.0, 0.0, 0.0, 0.0, 0.0, 0.0, 0.0, 0.0, 0.0, 0.0, 0.0, 0.0, 0.0, 0.0, 0.0, 0.0, 0.0, 0.0, 0.0, 0.0, 0.0, 0.0, 0.0, 0.0, 0.0, 0.0, 0.0, 0.0, 0.0, 0.0, 0.0, 0.0, 0.0, 0.0, 0.0, 0.0, 0.0, 0.0, 0.0, 0.0, 0.0, 0.0, 0.0, 0.0, 0.0, 0.0, 0.0, 0.0, 0.0, 0.0, 0.0, 0.0, 0.0, 0.0, 0.0, 0.0, 0.0, 0.0, 0.0, 0.0, 0.0, 0.0, 0.0, 0.0, 0.0, 0.0, 0.0, 0.0, 0.0, 0.0, 0.0, 0.0, 0.0, 0.0, 0.0, 0.0, 0.0, 0.0, 0.0, 0.0, 0.0, 0.0, 0.0, 0.0, 0.0, 0.0, 0.0, 0.0, 0.0, 0.0, 0.0, 0.0, 0.0, 0.0, 0.0, 0.0, 0.0, 0.0, 0.0, 0.0, 0.0, 0.0, 0.0, 0.0, 0.0, 0.0, 0.0, 0.0, 0.0, 0.0, 0.0, 0.0, 0.0, 0.0, 0.0, 0.0, 0.0, 0.0, 0.0, 0.0, 0.0, 0.0, 0.0, 0.0, 0.0, 0.0, 0.0, 0.0, 0.0, 0.0, 0.0, 0.0, 0.0, 0.0, 0.0, 0.0, 0.0, 0.0, 0.0, 0.0, 0.0, 0.0, 0.0, 0.0, 0.0, 0.0, 0.0, 0.0, 0.0, 0.0, 0.0, 0.0, 0.0, 0.0, 0.0, 0.0, 0.0, 0.0, 0.0, 0.0, 0.0, 0.0, 0.0, 0.0, 0.0, 0.0, 0.0, 0.0, 0.0, 0.0, 0.0, 0.0, 0.0, 0.0, 0.0, 0.0, 0.0, 0.0, 0.0, 0.0, 0.0, 0.0, 0.0, 0.0, 0.0, 0.0, 0.0, 0.0, 0.0, 0.0, 0.0, 0.0, 0.0, 0.0, 0.0, 0.0, 0.0, 0.0, 0.0, 0.0, 0.0, 0.0, 0.0, 0.0, 0.0, 0.0, 0.0, 0.0, 0.0, 0.0, 0.0, 0.0, 0.0, 0.0, 0.0, 0.0, 0.0, 0.0, 0.0, 0.0, 0.0, 0.0, 0.0, 0.0, 0.0, 0.0, 0.0, 0.0, 0.0, 0.0, 0.0, 0.0, 0.0, 0.0, 0.0, 0.0, 0.0, 0.0, 0.0, 0.0, 0.0, 0.0, 0.0, 0.0, 0.0, 0.0, 0.0, 0.0, 0.0, 0.0, 0.0, 0.0, 0.0, 0.0, 0.0, 0.0, 0.0, 0.0, 0.0, 0.0, 0.0, 0.0, 0.0, 0.0, 0.0, 0.0, 0.0, 0.0, 0.0, 0.0, 0.0, 0.0, 0.0, 0.0, 0.0, 0.0, 0.0, 0.0, 0.0, 0.0, 0.0, 0.0, 0.0, 0.0, 0.0, 0.0, 0.0, 0.0, 0.0, 0.0, 0.0, 0.0, 0.0, 0.0, 0.0, 0.0, 0.0, 0.0, 0.0, 0.0, 0.0, 0.0, 0.0, 0.0, 0.0, 0.0, 0.0, 0.0, 0.0, 0.0, 0.0, 0.0, 0.0, 0.0, 0.0, 0.0, 0.0, 0.0, 0.0, 0.0, 0.0, 0.0, 0.0, 0.0, 0.0, 0.0, 0.0, 0.0, 0.0, 0.0, 0.0, 0.0, 0.0, 0.0, 0.0, 0.0, 0.0, 0.0, 0.0, 0.0, 0.0, 0.0, 0.0, 0.0, 0.0, 0.0, 0.0, 0.0, 0.0, 0.0, 0.0, 0.0, 0.0, 0.0, 0.0, 0.0, 0.0, 0.0, 0.0, 0.0, 0.0, 0.0, 0.0, 0.0, 0.0, 0.0, 0.0, 0.0, 0.0, 0.0, 0.0, 0.0, 0.0, 0.0, 0.0, 0.0, 0.0, 0.0, 0.0, 0.0, 0.0, 0.0, 0.0, 0.0, 0.0, 0.0, 0.0, 0.0, 0.0, 0.0, 0.0, 0.0, 0.0, 0.0, 0.0, 0.0, 0.0, 0.0, 0.0, 0.0, 0.0, 0.0, 0.0, 0.0, 0.0, 0.0, 0.0, 0.0, 0.0, 0.0, 0.0, 0.0, 0.0, 0.0, 0.0, 0.0, 0.0, 0.0, 0.0, 0.0, 0.0, 0.0, 0.0, 0.0, 0.0, 0.0, 0.0, 0.0, 0.0, 0.0, 0.0, 0.0, 0.0, 0.0, 0.0, 0.0, 0.0, 0.0, 0.0, 0.0, 0.0, 0.0, 0.0, 0.0, 0.0, 0.0, 0.0, 0.0, 0.0, 0.0, 0.0, 0.0, 0.0, 0.0, 0.0, 0.0, 0.0, 0.0, 0.0, 0.0, 0.0, 0.0, 0.0, 0.0, 0.0, 0.0, 0.0, 0.0, 0.0, 0.0, 0.0, 0.0, 0.0, 0.0, 0.0, 0.0, 0.0, 0.0, 0.0, 0.0, 0.0, 0.0, 0.0, 0.0, 0.0, 0.0, 0.0, 0.0, 0.0, 0.0, 0.0, 0.0, 0.0, 0.0, 0.0, 0.0, 0.0, 0.0, 0.0, 0.0, 0.0, 0.0, 0.0, 0.0, 0.0, 0.0, 0.0, 0.0, 0.0, 0.0, 0.0, 0.0, 0.0, 0.0, 0.0, 0.0, 0.0, 0.0, 0.0, 0.0, 0.0, 0.0, 0.0, 0.0, 0.0, 0.0, 0.0, 0.0, 0.0, 0.0, 0.0, 0.0, 0.0, 0.0, 0.0, 0.0, 0.0, 0.0, 0.0, 0.0, 0.0, 0.0, 0.0, 0.0, 0.0, 0.0, 0.0, 0.0, 0.0, 0.0, 0.0, 0.0, 0.0, 0.0, 0.0, 0.0, 0.0, 0.0, 0.0, 0.0, 0.0, 0.0, 0.0, 0.0, 0.0, 0.0, 0.0, 0.0, 0.0, 0.0, 0.0, 0.0, 0.0, 0.0, 0.0, 0.0, 0.0, 0.0, 0.0, 0.0, 0.0, 0.0, 0.0, 0.0, 0.0, 0.0, 0.0, 0.0, 0.0, 0.0, 0.0, 0.0, 0.0, 0.0, 0.0, 0.0, 0.0, 0.0, 0.0, 0.0, 0.0, 0.0, 0.0, 0.0, 0.0, 0.0, 0.0, 0.0, 0.0, 0.0, 0.0, 0.0, 0.0, 0.0, 0.0, 0.0, 0.0, 0.0, 0.0, 0.0, 0.0, 0.0, 0.0, 0.0, 0.0, 0.0, 0.0, 0.0, 0.0, 0.0, 0.0, 0.0, 0.0, 0.0, 0.0, 0.0, 0.0, 0.0, 0.0, 0.0, 0.0, 0.0, 0.0, 0.0, 0.0, 0.0, 0.0, 0.0, 0.0, 0.0, 0.0, 0.0, 0.0, 0.0, 0.0, 0.0, 0.0, 0.0, 0.0, 0.0, 0.0, 0.0, 0.0, 0.0, 0.0, 0.0, 0.0, 0.0, 0.0, 0.0, 0.0, 0.0, 0.0, 0.0, 0.0, 0.0, 0.0, 0.0, 0.0, 0.0, 0.0, 0.0, 0.0, 0.0, 0.0, 0.0, 0.0, 0.0, 0.0, 0.0, 0.0, 0.0, 0.0, 0.0, 0.0, 0.0, 0.0, 0.0, 0.0, 0.0, 0.0, 0.0, 0.0, 0.0, 0.0, 0.0, 0.0, 0.0, 0.0, 0.0, 0.0, 0.0, 0.0, 0.0, 0.0, 0.0, 0.0, 0.0, 0.0, 0.0, 0.0, 0.0, 0.0, 0.0, 0.0, 0.0, 0.0, 0.0, 0.0, 0.0, 0.0, 0.0, 0.0, 0.0, 0.0, 0.0, 0.0, 0.0, 0.0, 0.0, 0.0, 0.0, 0.0, 0.0, 0.0, 0.0, 0.0, 0.0, 0.0, 0.0, 0.0, 0.0, 0.0, 0.0, 0.0, 0.0, 0.0, 0.0, 0.0, 0.0, 0.0, 0.0, 0.0, 0.0, 0.0, 0.0, 0.0, 0.0, 0.0, 0.0, 0.0, 0.0, 0.0, 0.0, 0.0, 0.0, 0.0, 0.0, 0.0, 0.0, 0.0, 0.0, 0.0, 0.0, 0.0, 0.0, 0.0, 0.0, 0.0, 0.0, 0.0, 0.0, 0.0, 0.0, 0.0, 0.0, 0.0, 0.0, 0.0, 0.0, 0.0, 0.0, 0.0, 0.0, 0.0, 0.0, 0.0, 0.0, 0.0, 0.0, 0.0, 0.0, 0.0, 0.0, 0.0, 0.0, 0.0, 0.0, 0.0, 0.0, 0.0, 0.0, 0.0, 0.0, 0.0, 0.0, 0.0, 0.0, 0.0, 0.0, 0.0, 0.0, 0.0, 0.0, 0.0, 0.0, 0.0, 0.0, 0.0, 0.0, 0.0, 0.0, 0.0, 0.0, 0.0, 0.0, 0.0, 0.0, 0.0, 0.0, 0.0, 0.0, 0.0, 0.0, 0.0, 0.0, 0.0, 0.0, 0.0, 0.0, 0.0, 0.0, 0.0, 0.0, 0.0, 0.0, 0.0, 0.0, 0.0, 0.0, 0.0, 0.0, 0.0, 0.0, 0.0, 0.0, 0.0, 0.0, 0.0, 0.0, 0.0, 0.0, 0.0, 0.0, 0.0, 0.0, 0.0, 0.0, 0.0, 0.0, 0.0, 0.0, 0.0, 0.0, 0.0, 0.0, 0.0, 0.0, 0.0, 0.0, 0.0, 0.0, 0.0, 0.0, 0.0, 0.0, 0.0, 0.0, 0.0, 0.0, 0.0, 0.0, 0.0, 0.0, 0.0, 0.0, 0.0, 0.0, 0.0, 0.0, 0.0, 0.0, 0.0, 0.0, 0.0, 0.0, 0.0, 0.0, 0.0, 0.0, 0.0, 0.0, 0.0, 0.0, 0.0, 0.0, 0.0, 0.0, 0.0, 0.0, 0.0, 0.0, 0.0, 0.0, 0.0, 0.0, 0.0, 0.0, 0.0, 0.0, 0.0, 0.0, 0.0, 0.0, 0.0, 0.0, 0.0, 0.0, 0.0, 0.0, 0.0, 0.0, 0.0, 0.0, 0.0, 0.0, 0.0, 0.0, 0.0, 0.0, 0.0, 0.0, 0.0, 0.0, 0.0, 0.0, 0.0, 0.0, 0.0, 0.0, 0.0, 0.0, 0.0, 0.0, 0.0, 0.0, 0.0, 0.0, 0.0, 0.0, 0.0, 0.0, 0.0, 0.0, 0.0, 0.0, 0.0, 0.0, 0.0, 0.0, 0.0, 0.0, 0.0, 0.0, 0.0, 0.0, 0.0, 0.0, 0.0, 0.0, 0.0, 0.0, 0.0, 0.0, 0.0, 0.0, 0.0, 0.0, 0.0, 0.0, 0.0, 0.0, 0.0, 0.0, 0.0, 0.0, 0.0, 0.0, 0.0, 0.0, 0.0, 0.0, 0.0, 0.0, 0.0, 0.0, 0.0, 0.0, 0.0, 0.0, 0.0, 0.0, 0.0, 0.0, 0.0, 0.0, 0.0, 0.0, 0.0, 0.0, 0.0, 0.0, 0.0, 0.0, 0.0, 0.0, 0.0, 0.0, 0.0, 0.0, 0.0, 0.0, 0.0, 0.0, 0.0, 0.0, 0.0, 0.0, 0.0, 0.0, 0.0, 0.0, 0.0, 0.0, 0.0, 0.0, 0.0, 0.0, 0.0, 0.0, 0.0, 0.0, 0.0, 0.0, 0.0, 0.0, 0.0, 0.0, 0.0, 0.0, 0.0, 0.0, 0.0, 0.0, 0.0, 0.0, 0.0, 0.0, 0.0, 0.0, 0.0, 0.0, 0.0, 0.0, 0.0, 0.0, 0.0, 0.0, 0.0, 0.0, 0.0, 0.0, 0.0, 0.0, 0.0, 0.0, 0.0, 0.0, 0.0, 0.0, 0.0, 0.0, 0.0, 0.0, 0.0, 0.0, 0.0, 0.0, 0.0, 0.0, 0.0, 0.0, 0.0, 0.0, 0.0, 0.0, 0.0, 0.0, 0.0, 0.0, 0.0, 0.0, 0.0, 0.0, 0.0, 0.0, 0.0, 0.0, 0.0, 0.0, 0.0, 0.0, 0.0, 0.0, 0.0, 0.0, 0.0, 0.0, 0.0, 0.0, 0.0, 0.0, 0.0, 0.0, 0.0, 0.0, 0.0, 0.0, 0.0, 0.0, 0.0, 0.0, 0.0, 0.0, 0.0, 0.0, 0.0, 0.0, 0.0, 0.0, 0.0, 0.0, 0.0, 0.0, 0.0, 0.0, 0.0, 0.0, 0.0, 0.0, 0.0, 0.0, 0.0, 0.0, 0.0, 0.0, 0.0, 0.0, 0.0, 0.0, 0.0, 0.0, 0.0, 0.0, 0.0, 0.0, 0.0, 0.0, 0.0, 0.0, 0.0, 0.0, 0.0, 0.0, 0.0, 0.0, 0.0, 0.0, 0.0, 0.0, 0.0, 0.0, 0.0, 0.0, 0.0, 0.0, 0.0, 0.0, 0.0, 0.0, 0.0, 0.0, 0.0, 0.0, 0.0, 0.0, 0.0, 0.0, 0.0, 0.0, 0.0, 0.0, 0.0, 0.0, 0.0, 0.0, 0.0, 0.0, 0.0, 0.0, 0.0, 0.0, 0.0, 0.0, 0.0, 0.0, 0.0, 0.0, 0.0, 0.0, 0.0, 0.0, 0.0, 0.0, 0.0, 0.0, 0.0, 0.0, 0.0, 0.0, 0.0, 0.0, 0.0, 0.0, 0.0, 0.0, 0.0, 0.0, 0.0, 0.0, 0.0, 0.0, 0.0, 0.0, 0.0, 0.0, 0.0, 0.0, 0.0, 0.0, 0.0, 0.0, 0.0, 0.0, 0.0, 0.0, 0.0, 0.0, 0.0, 0.0, 0.0, 0.0, 0.0, 0.0, 0.0, 0.0, 0.0, 0.0, 0.0, 0.0, 0.0, 0.0, 0.0, 0.0, 0.0, 0.0, 0.0, 0.0, 0.0, 0.0, 0.0, 0.0, 0.0, 0.0, 0.0, 0.0, 0.0, 0.0, 0.0, 0.0, 0.0, 0.0, 0.0, 0.0, 0.0, 0.0, 0.0, 0.0, 0.0, 0.0, 0.0, 0.0, 0.0, 0.0, 0.0, 0.0, 0.0, 0.0, 0.0, 0.0, 0.0, 0.0, 0.0, 0.0, 0.0, 0.0, 0.0, 0.0, 0.0, 0.0, 0.0, 0.0, 0.0, 0.0, 0.0, 0.0, 0.0, 0.0, 0.0, 0.0, 0.0, 0.0, 0.0, 0.0, 0.0, 0.0, 0.0, 0.0, 0.0, 0.0, 0.0, 0.0, 0.0, 0.0, 0.0, 0.0, 0.0, 0.0, 0.0, 0.0, 0.0, 0.0, 0.0, 0.0, 0.0, 0.0, 0.0, 0.0, 0.0, 0.0, 0.0, 0.0, 0.0, 0.0, 0.0, 0.0, 0.0, 0.0, 0.0, 0.0, 0.0, 0.0, 0.0, 0.0, 0.0, 0.0, 0.0, 0.0, 0.0, 0.0, 0.0, 0.0, 0.0, 0.0, 0.0, 0.0, 0.0, 0.0, 0.0, 0.0, 0.0, 0.0, 0.0, 0.0, 0.0, 0.0, 0.0, 0.0, 0.0, 0.0, 0.0, 0.0, 0.0, 0.0, 0.0, 0.0, 0.0, 0.0, 0.0, 0.0, 0.0, 0.0, 0.0, 0.0, 0.0, 0.0, 0.0, 0.0, 0.0, 0.0, 0.0, 0.0, 0.0, 0.0, 0.0, 0.0, 0.0, 0.0, 0.0, 0.0, 0.0, 0.0, 0.0, 0.0, 0.0, 0.0, 0.0, 0.0, 0.0, 0.0, 0.0, 0.0, 0.0, 0.0, 0.0, 0.0, 0.0, 0.0, 0.0, 0.0, 0.0, 0.0, 0.0, 0.0, 0.0, 0.0, 0.0, 0.0, 0.0, 0.0, 0.0, 0.0, 0.0, 0.0, 0.0, 0.0, 0.0, 0.0, 0.0, 0.0, 0.0, 0.0, 0.0, 0.0, 0.0, 0.0, 0.0, 0.0, 0.0, 0.0, 0.0, 0.0, 0.0, 0.0, 0.0, 0.0, 0.0, 0.0, 0.0, 0.0, 0.0, 0.0, 0.0, 0.0, 0.0, 0.0, 0.0, 0.0, 0.0, 0.0, 0.0, 0.0, 0.0, 0.0, 0.0, 0.0, 0.0, 0.0, 0.0, 0.0, 0.0, 0.0, 0.0, 0.0, 0.0, 0.0, 0.0, 0.0, 0.0, 0.0, 0.0, 0.0, 0.0, 0.0, 0.0, 0.0, 0.0, 0.0, 0.0, 0.0, 0.0, 0.0, 0.0, 0.0, 0.0, 0.0, 0.0, 0.0, 0.0, 0.0, 0.0, 0.0, 0.0, 0.0, 0.0, 0.0, 0.0, 0.0, 0.0, 0.0, 0.0, 0.0, 0.0, 0.0, 0.0, 0.0, 0.0, 0.0, 0.0, 0.0, 0.0, 0.0, 0.0, 0.0, 0.0, 0.0, 0.0, 0.0, 0.0, 0.0, 0.0, 0.0, 0.0, 0.0, 0.0, 0.0, 0.0, 0.0, 0.0, 0.0, 0.0, 0.0, 0.0, 0.0, 0.0, 0.0, 0.0, 0.0, 0.0, 0.0, 0.0, 0.0, 0.0, 0.0, 0.0, 0.0, 0.0, 0.0, 0.0, 0.0, 0.0, 0.0, 0.0, 0.0, 0.0, 0.0, 0.0, 0.0, 0.0, 0.0, 0.0, 0.0, 0.0, 0.0, 0.0, 0.0, 0.0, 0.0, 0.0, 0.0, 0.0, 0.0, 0.0, 0.0, 0.0, 0.0, 0.0, 0.0, 0.0, 0.0, 0.0, 0.0, 0.0, 0.0, 0.0, 0.0, 0.0, 0.0, 0.0, 0.0, 0.0, 0.0, 0.0, 0.0, 0.0, 0.0, 0.0, 0.0, 0.0, 0.0, 0.0, 0.0, 0.0, 0.0, 0.0, 0.0, 0.0, 0.0, 0.0, 0.0, 0.0, 0.0, 0.0, 0.0, 0.0, 0.0, 0.0, 0.0, 0.0, 0.0, 0.0, 0.0, 0.0, 0.0, 0.0, 0.0, 0.0, 0.0, 0.0, 0.0, 0.0, 0.0, 0.0, 0.0, 0.0, 0.0, 0.0, 0.0, 0.0, 0.0, 0.0, 0.0, 0.0, 0.0, 0.0, 0.0, 0.0, 0.0, 0.0, 0.0, 0.0, 0.0, 0.0, 0.0, 0.0, 0.0, 0.0, 0.0, 0.0, 0.0, 0.0, 0.0, 0.0, 0.0, 0.0, 0.0, 0.0, 0.0, 0.0, 0.0, 0.0, 0.0, 0.0, 0.0, 0.0, 0.0, 0.0, 0.0, 0.0, 0.0, 0.0, 0.0, 0.0, 0.0, 0.0, 0.0, 0.0, 0.0, 0.0, 0.0, 0.0, 0.0, 0.0, 0.0, 0.0, 0.0, 0.0, 0.0, 0.0, 0.0, 0.0, 0.0, 0.0, 0.0, 0.0, 0.0, 0.0, 0.0, 0.0, 0.0, 0.0, 0.0, 0.0, 0.0, 0.0, 0.0, 0.0, 0.0, 0.0, 0.0, 0.0, 0.0, 0.0, 0.0, 0.0, 0.0, 0.0, 0.0, 0.0, 0.0, 0.0, 0.0, 0.0, 0.0, 0.0, 0.0, 0.0, 0.0, 0.0, 0.0, 0.0, 0.0, 0.0, 0.0, 0.0, 0.0, 0.0, 0.0, 0.0, 0.0, 0.0, 0.0, 0.0, 0.0, 0.0, 0.0, 0.0, 0.0, 0.0, 0.0, 0.0, 0.0, 0.0, 0.0, 0.0, 0.0, 0.0, 0.0, 0.0, 0.0, 0.0, 0.0, 0.0, 0.0, 0.0, 0.0, 0.0, 0.0, 0.0, 0.0, 0.0, 0.0, 0.0, 0.0, 0.0, 0.0, 0.0, 0.0, 0.0, 0.0, 0.0, 0.0, 0.0, 0.0, 0.0, 0.0, 0.0, 0.0, 0.0, 0.0, 0.0, 0.0, 0.0, 0.0, 0.0, 0.0, 0.0, 0.0, 0.0, 0.0, 0.0, 0.0, 0.0, 0.0, 0.0, 0.0, 0.0, 0.0, 0.0, 0.0, 0.0, 0.0, 0.0, 0.0, 0.0, 0.0, 0.0, 0.0, 0.0, 0.0, 0.0, 0.0, 0.0, 0.0, 0.0, 0.0, 0.0, 0.0, 0.0, 0.0, 0.0, 0.0, 0.0, 0.0, 0.0, 0.0, 0.0, 0.0, 0.0, 0.0, 0.0, 0.0, 0.0, 0.0, 0.0, 0.0, 0.0, 0.0, 0.0, 0.0, 0.0, 0.0, 0.0, 0.0, 0.0, 0.0, 0.0, 0.0, 0.0, 0.0, 0.0, 0.0, 0.0, 0.0, 0.0, 0.0, 0.0, 0.0, 0.0, 0.0, 0.0, 0.0, 0.0, 0.0, 0.0, 0.0, 0.0, 0.0, 0.0, 0.0, 0.0, 0.0, 0.0, 0.0, 0.0, 0.0, 0.0, 0.0, 0.0, 0.0, 0.0, 0.0, 0.0, 0.0, 0.0, 0.0, 0.0, 0.0, 0.0, 0.0, 0.0, 0.0, 0.0, 0.0, 0.0, 0.0, 0.0, 0.0, 0.0, 0.0, 0.0, 0.0, 0.0, 0.0, 0.0, 0.0, 0.0, 0.0, 0.0, 0.0, 0.0, 0.0, 0.0, 0.0, 0.0, 0.0, 0.0, 0.0, 0.0, 0.0, 0.0, 0.0, 0.0, 0.0, 0.0, 0.0, 0.0, 0.0, 0.0, 0.0, 0.0, 0.0, 0.0, 0.0, 0.0, 0.0, 0.0, 0.0, 0.0, 0.0, 0.0, 0.0, 0.0, 0.0, 0.0, 0.0, 0.0, 0.0, 0.0, 0.0, 0.0, 0.0, 0.0, 0.0, 0.0, 0.0, 0.0, 0.0, 0.0, 0.0, 0.0, 0.0, 0.0, 0.0, 0.0, 0.0, 0.0, 0.0, 0.0, 0.0, 0.0, 0.0, 0.0, 0.0, 0.0, 0.0, 0.0, 0.0, 0.0, 0.0, 0.0, 0.0, 0.0, 0.0, 0.0, 0.0, 0.0, 0.0, 0.0, 0.0, 0.0, 0.0, 0.0, 0.0, 0.0, 0.0, 0.0, 0.0, 0.0, 0.0, 0.0, 0.0, 0.0, 0.0, 0.0, 0.0, 0.0, 0.0, 0.0, 0.0, 0.0, 0.0, 0.0, 0.0, 0.0, 0.0, 0.0, 0.0, 0.0, 0.0, 0.0, 0.0, 0.0, 0.0, 0.0, 0.0, 0.0, 0.0, 0.0, 0.0, 0.0, 0.0, 0.0, 0.0, 0.0, 0.0, 0.0, 0.0, 0.0, 0.0, 0.0, 0.0, 0.0, 0.0, 0.0, 0.0, 0.0, 0.0, 0.0, 0.0, 0.0, 0.0, 0.0, 0.0, 0.0, 0.0, 0.0, 0.0, 0.0, 0.0, 0.0, 0.0, 0.0, 0.0, 0.0, 0.0, 0.0, 0.0, 0.0, 0.0, 0.0, 0.0, 0.0, 0.0, 0.0, 0.0, 0.0, 0.0, 0.0, 0.0, 0.0, 0.0, 0.0, 0.0, 0.0, 0.0, 0.0, 0.0, 0.0, 0.0, 0.0, 0.0, 0.0, 0.0, 0.0, 0.0, 0.0, 0.0, 0.0, 0.0, 0.0, 0.0, 0.0, 0.0, 0.0, 0.0, 0.0, 0.0, 0.0, 0.0, 0.0, 0.0, 0.0, 0.0, 0.0, 0.0, 0.0, 0.0, 0.0, 0.0, 0.0, 0.0, 0.0, 0.0, 0.0, 0.0, 0.0, 0.0, 0.0, 0.0, 0.0, 0.0, 0.0, 0.0, 0.0, 0.0, 0.0, 0.0, 0.0, 0.0, 0.0, 0.0, 0.0, 0.0, 0.0, 0.0, 0.0, 0.0, 0.0, 0.0, 0.0, 0.0, 0.0, 0.0, 0.0, 0.0, 0.0, 0.0, 0.0, 0.0, 0.0, 0.0, 0.0, 0.0, 0.0, 0.0, 0.0, 0.0, 0.0, 0.0, 0.0, 0.0, 0.0, 0.0, 0.0, 0.0, 0.0, 0.0, 0.0, 0.0, 0.0, 0.0, 0.0, 0.0, 0.0, 0.0, 0.0, 0.0, 0.0, 0.0, 0.0, 0.0, 0.0, 0.0, 0.0, 0.0, 0.0, 0.0, 0.0, 0.0, 0.0, 0.0, 0.0, 0.0, 0.0, 0.0, 0.0, 0.0, 0.0, 0.0, 0.0, 0.0, 0.0, 0.0, 0.0, 0.0, 0.0, 0.0, 0.0, 0.0, 0.0, 0.0, 0.0, 0.0, 0.0, 0.0, 0.0, 0.0, 0.0, 0.0, 0.0, 0.0, 0.0, 0.0, 0.0, 0.0, 0.0, 0.0, 0.0, 0.0, 0.0, 0.0, 0.0, 0.0, 0.0, 0.0, 0.0, 0.0, 0.0, 0.0, 0.0, 0.0, 0.0, 0.0, 0.0, 0.0, 0.0, 0.0, 0.0, 0.0, 0.0, 0.0, 0.0, 0.0, 0.0, 0.0, 0.0, 0.0, 0.0, 0.0, 0.0, 0.0, 0.0, 0.0, 0.0, 0.0, 0.0, 0.0, 0.0, 0.0, 0.0, 0.0, 0.0, 0.0, 0.0, 0.0, 0.0, 0.0, 0.0, 0.0, 0.0, 0.0, 0.0, 0.0, 0.0, 0.0, 0.0, 0.3, 0.6537, 0.3, 1.0, 0.2, 1.0, 0.2, 0.6537, 0.4, 0.6537, 0.4, 1.0, 0.3, 1.0, 0.3, 0.6537, 0.5, 0.6537, 0.5, 1.0, 0.4, 1.0, 0.4, 0.6537, 0.6, 0.6537, 0.6, 1.0, 0.5, 1.0, 0.5, 0.6537, 0.7, 0.6537, 0.7, 1.0, 0.6, 1.0, 0.6, 0.6537, 0.8, 0.6537, 0.8, 1.0, 0.7, 1.0, 0.7, 0.6537, 0.1, 0.6537, 0.1, 1.0, -7.451e-08, 1.0, -7.451e-08, 0.6537, 0.9, 0.6537, 0.9, 1.0, 0.8, 1.0, 0.8, 0.6537, 1.0, 0.6537, 1.0, 1.0, 0.9, 1.0, 0.9, 0.6537, 0.2, 0.6537, 0.2, 1.0, 0.1, 1.0, 0.1, 0.6537, 0.3911, 0.4442, 0.25, 0.49, 0.25, 0.25, 0.25, 0.49, 0.1089, 0.4442, 0.25, 0.25, 0.1089, 0.4442, 0.02175, 0.3242, 0.25, 0.25, 0.02175, 0.3242, 0.02175, 0.1758, 0.25, 0.25, 0.02175, 0.1758, 0.1089, 0.05584, 0.25, 0.25, 0.1089, 0.05584, 0.25, 0.01, 0.25, 0.25, 0.25, 0.01, 0.3911, 0.05584, 0.25, 0.25, 0.3911, 0.05584, 0.4783, 0.1758, 0.25, 0.25, 0.4783, 0.1758, 0.4783, 0.3242, 0.25, 0.25, 0.4783, 0.3242, 0.3911, 0.4442, 0.25, 0.25, 0.9363, 0.0, 1.0, 0.0, 0.07273, 0.0, 0.07302, 0.0, 1.0, 0.0, 1.0, 0.0, 0.05681, 0.0, 0.07273, 0.0, 1.0, 0.0, 1.0, 0.0, 0.06097, 0.0, 0.05681, 0.0, 1.0, 0.0, 1.0, 0.0, 0.04126, 0.0, 0.06097, 0.0, 1.0, 0.0, 1.0, 0.0, 0.03663, 0.0, 0.04126, 0.0, 1.0, 0.0, 1.0, 0.0, 0.03888, 0.0, 0.03663, 0.0, 0.8671, 1.0, 0.9615, 0.9398, 1.0, 0.7945, 0.107, 0.2179, 0.107, 1.0, 0.8671, 1.0, 0.8671, 0.2179, 0.08221, 0.0, 0.03873, 0.0, 0.01932, 0.01734, 0.01932, 0.01734, 3.703e-09, 0.2179, 0.107, 0.2179, 0.8671, 1.711e-08, 1.0, 0.2179, 0.9636, 0.02746, 9.727e-10, 0.7945, 0.03097, 0.9398, 0.1057, 1.0, 0.9636, 0.02746, 0.9664, 0.0, 0.8657, 0.0, 0.9664, 0.0, 0.9363, 0.0, 0.07302, 0.0, 0.03873, 0.0, 0.8671, 0.2179, 0.8671, 1.0, 1.0, 0.7945, 1.0, 0.2179, 3.703e-09, 0.2179, 9.727e-10, 0.7945, 0.1057, 1.0, 0.107, 0.2179, 0.8657, 0.0, 0.9664, 0.0, 0.03873, 0.0, 0.08221, 0.0, 0.9363, 0.0, 0.07302, 0.0, 0.07273, 0.0, 1.0, 0.0, 1.0, 0.0, 0.07273, 0.0, 0.05681, 0.0, 1.0, 0.0, 1.0, 0.0, 0.05681, 0.0, 0.06097, 0.0, 1.0, 0.0, 1.0, 0.0, 0.06097, 0.0, 0.04126, 0.0, 1.0, 0.0, 1.0, 0.0, 0.04126, 0.0, 0.03663, 0.0, 1.0, 0.0, 1.0, 0.0, 0.03663, 0.0, 0.03888, 0.0, 1.0, 0.0, 0.8671, 1.0, 1.0, 0.7945, 0.9615, 0.9398, 0.107, 0.2179, 0.8671, 0.2179, 0.8671, 1.0, 0.107, 1.0, 0.08221, 0.0, 0.01932, 0.01734, 0.03873, 0.0, 0.01932, 0.01734, 0.107, 0.2179, 3.703e-09, 0.2179, 0.8671, 1.711e-08, 0.9636, 0.02746, 1.0, 0.2179, 9.727e-10, 0.7945, 0.1057, 1.0, 0.03097, 0.9398, 0.9636, 0.02746, 0.8657, 0.0, 0.9664, 0.0, 0.9664, 0.0, 0.03873, 0.0, 0.07302, 0.0, 0.9363, 0.0, 0.8671, 0.2179, 1.0, 0.2179, 1.0, 0.7945, 0.8671, 1.0, 3.703e-09, 0.2179, 0.107, 0.2179, 0.1057, 1.0, 9.727e-10, 0.7945, 0.8657, 0.0, 0.08221, 0.0, 0.03873, 0.0, 0.9664, 0.0, 0.1057, 1.0, 0.03097, 0.9398, 0.03097, 0.9398, 0.1057, 1.0, 0.05681, 0.0, 0.06097, 0.0, 0.06097, 0.0, 0.05681, 0.0, 0.03873, 0.0, 0.07302, 0.0, 0.07302, 0.0, 0.03873, 0.0, 1.0, 0.0, 1.0, 0.0, 1.0, 0.0, 1.0, 0.0, 0.03097, 0.9398, 9.727e-10, 0.7945, 9.727e-10, 0.7945, 0.03097, 0.9398, 0.9363, 0.0, 0.9664, 0.0, 0.9664, 0.0, 0.9363, 0.0, 0.03663, 0.0, 0.03888, 0.0, 0.03888, 0.0, 0.03663, 0.0, 1.0, 0.2179, 1.0, 0.7945, 1.0, 0.7945, 1.0, 0.2179, 1.0, 0.0, 1.0, 0.0, 1.0, 0.0, 1.0, 0.0, 0.9664, 0.0, 0.9636, 0.02746, 0.9636, 0.02746, 0.9664, 0.0, 1.0, 0.7945, 0.9615, 0.9398, 0.9615, 0.9398, 1.0, 0.7945, 0.06097, 0.0, 0.04126, 0.0, 0.04126, 0.0, 0.06097, 0.0, 0.01932, 0.01734, 0.03873, 0.0, 0.03873, 0.0, 0.01932, 0.01734, 1.0, 0.0, 1.0, 0.0, 1.0, 0.0, 1.0, 0.0, 0.9615, 0.9398, 0.8671, 1.0, 0.8671, 1.0, 0.9615, 0.9398, 0.9636, 0.02746, 1.0, 0.2179, 1.0, 0.2179, 0.9636, 0.02746, 0.07273, 0.0, 0.05681, 0.0, 0.05681, 0.0, 0.07273, 0.0, 0.07302, 0.0, 0.07273, 0.0, 0.07273, 0.0, 0.07302, 0.0, 1.0, 0.0, 1.0, 0.0, 1.0, 0.0, 1.0, 0.0, 1.0, 0.0, 0.9363, 0.0, 0.9363, 0.0, 1.0, 0.0, 0.04126, 0.0, 0.03663, 0.0, 0.03663, 0.0, 0.04126, 0.0, 9.727e-10, 0.7945, 3.703e-09, 0.2179, 3.703e-09, 0.2179, 9.727e-10, 0.7945, 1.0, 0.0, 1.0, 0.0, 1.0, 0.0, 1.0, 0.0, 0.8671, 1.0, 0.107, 1.0, 0.107, 1.0, 0.8671, 1.0, 3.703e-09, 0.2179, 0.01932, 0.01734, 0.01932, 0.01734, 3.703e-09, 0.2179, 0.3, 0.6537, 0.2, 0.6537, 0.2, 1.0, 0.3, 1.0, 0.4, 0.6537, 0.3, 0.6537, 0.3, 1.0, 0.4, 1.0, 0.5, 0.6537, 0.4, 0.6537, 0.4, 1.0, 0.5, 1.0, 0.6, 0.6537, 0.5, 0.6537, 0.5, 1.0, 0.6, 1.0, 0.7, 0.6537, 0.6, 0.6537, 0.6, 1.0, 0.7, 1.0, 0.8, 0.6537, 0.7, 0.6537, 0.7, 1.0, 0.8, 1.0, 0.1, 0.6537, -7.451e-08, 0.6537, -7.451e-08, 1.0, 0.1, 1.0, 0.9, 0.6537, 0.8, 0.6537, 0.8, 1.0, 0.9, 1.0, 1.0, 0.6537, 0.9, 0.6537, 0.9, 1.0, 1.0, 1.0, 0.2, 0.6537, 0.1, 0.6537, 0.1, 1.0, 0.2, 1.0, 0.3911, 0.4442, 0.25, 0.25, 0.25, 0.49, 0.25, 0.49, 0.25, 0.25, 0.1089, 0.4442, 0.1089, 0.4442, 0.25, 0.25, 0.02175, 0.3242, 0.02175, 0.3242, 0.25, 0.25, 0.02175, 0.1758, 0.02175, 0.1758, 0.25, 0.25, 0.1089, 0.05584, 0.1089, 0.05584, 0.25, 0.25, 0.25, 0.01, 0.25, 0.01, 0.25, 0.25, 0.3911, 0.05584, 0.3911, 0.05584, 0.25, 0.25, 0.4783, 0.1758, 0.4783, 0.1758, 0.25, 0.25, 0.4783, 0.3242, 0.4783, 0.3242, 0.25, 0.25, 0.3911, 0.4442, 0.9363, 0.0, 0.07302, 0.0, 0.07273, 0.0, 1.0, 0.0, 1.0, 0.0, 0.07273, 0.0, 0.05681, 0.0, 1.0, 0.0, 1.0, 0.0, 0.05681, 0.0, 0.06097, 0.0, 1.0, 0.0, 1.0, 0.0, 0.06097, 0.0, 0.04126, 0.0, 1.0, 0.0, 1.0, 0.0, 0.04126, 0.0, 0.03663, 0.0, 1.0, 0.0, 1.0, 0.0, 0.03663, 0.0, 0.03888, 0.0, 1.0, 0.0, 0.8671, 1.0, 1.0, 0.7945, 0.9615, 0.9398, 0.107, 0.2179, 0.8671, 0.2179, 0.8671, 1.0, 0.107, 1.0, 0.08221, 0.0, 0.01932, 0.01734, 0.03873, 0.0, 0.01932, 0.01734, 0.107, 0.2179, 3.703e-09, 0.2179, 0.8671, 1.711e-08, 0.9636, 0.02746, 1.0, 0.2179, 9.727e-10, 0.7945, 0.1057, 1.0, 0.03097, 0.9398, 0.9636, 0.02746, 0.8657, 0.0, 0.9664, 0.0, 0.9664, 0.0, 0.03873, 0.0, 0.07302, 0.0, 0.9363, 0.0, 0.8671, 0.2179, 1.0, 0.2179, 1.0, 0.7945, 0.8671, 1.0, 3.703e-09, 0.2179, 0.107, 0.2179, 0.1057, 1.0, 9.727e-10, 0.7945, 0.8657, 0.0, 0.08221, 0.0, 0.03873, 0.0, 0.9664, 0.0, 0.9363, 0.0, 1.0, 0.0, 0.07273, 0.0, 0.07302, 0.0, 1.0, 0.0, 1.0, 0.0, 0.05681, 0.0, 0.07273, 0.0, 1.0, 0.0, 1.0, 0.0, 0.06097, 0.0, 0.05681, 0.0, 1.0, 0.0, 1.0, 0.0, 0.04126, 0.0, 0.06097, 0.0, 1.0, 0.0, 1.0, 0.0, 0.03663, 0.0, 0.04126, 0.0, 1.0, 0.0, 1.0, 0.0, 0.03888, 0.0, 0.03663, 0.0, 0.8671, 1.0, 0.9615, 0.9398, 1.0, 0.7945, 0.107, 0.2179, 0.107, 1.0, 0.8671, 1.0, 0.8671, 0.2179, 0.08221, 0.0, 0.03873, 0.0, 0.01932, 0.01734, 0.01932, 0.01734, 3.703e-09, 0.2179, 0.107, 0.2179, 0.8671, 1.711e-08, 1.0, 0.2179, 0.9636, 0.02746, 9.727e-10, 0.7945, 0.03097, 0.9398, 0.1057, 1.0, 0.9636, 0.02746, 0.9664, 0.0, 0.8657, 0.0, 0.9664, 0.0, 0.9363, 0.0, 0.07302, 0.0, 0.03873, 0.0, 0.8671, 0.2179, 0.8671, 1.0, 1.0, 0.7945, 1.0, 0.2179, 3.703e-09, 0.2179, 9.727e-10, 0.7945, 0.1057, 1.0, 0.107, 0.2179, 0.8657, 0.0, 0.9664, 0.0, 0.03873, 0.0, 0.08221, 0.0, 0.1057, 1.0, 0.1057, 1.0, 0.03097, 0.9398, 0.03097, 0.9398, 0.05681, 0.0, 0.05681, 0.0, 0.06097, 0.0, 0.06097, 0.0, 0.03873, 0.0, 0.03873, 0.0, 0.07302, 0.0, 0.07302, 0.0, 1.0, 0.0, 1.0, 0.0, 1.0, 0.0, 1.0, 0.0, 0.03097, 0.9398, 0.03097, 0.9398, 9.727e-10, 0.7945, 9.727e-10, 0.7945, 0.9363, 0.0, 0.9363, 0.0, 0.9664, 0.0, 0.9664, 0.0, 0.03663, 0.0, 0.03663, 0.0, 0.03888, 0.0, 0.03888, 0.0, 1.0, 0.2179, 1.0, 0.2179, 1.0, 0.7945, 1.0, 0.7945, 1.0, 0.0, 1.0, 0.0, 1.0, 0.0, 1.0, 0.0, 0.9664, 0.0, 0.9664, 0.0, 0.9636, 0.02746, 0.9636, 0.02746, 1.0, 0.7945, 1.0, 0.7945, 0.9615, 0.9398, 0.9615, 0.9398, 0.06097, 0.0, 0.06097, 0.0, 0.04126, 0.0, 0.04126, 0.0, 0.01932, 0.01734, 0.01932, 0.01734, 0.03873, 0.0, 0.03873, 0.0, 1.0, 0.0, 1.0, 0.0, 1.0, 0.0, 1.0, 0.0, 0.9615, 0.9398, 0.9615, 0.9398, 0.8671, 1.0, 0.8671, 1.0, 0.9636, 0.02746, 0.9636, 0.02746, 1.0, 0.2179, 1.0, 0.2179, 0.07273, 0.0, 0.07273, 0.0, 0.05681, 0.0, 0.05681, 0.0, 0.07302, 0.0, 0.07302, 0.0, 0.07273, 0.0, 0.07273, 0.0, 1.0, 0.0, 1.0, 0.0, 1.0, 0.0, 1.0, 0.0, 1.0, 0.0, 1.0, 0.0, 0.9363, 0.0, 0.9363, 0.0, 0.04126, 0.0, 0.04126, 0.0, 0.03663, 0.0, 0.03663, 0.0, 9.727e-10, 0.7945, 9.727e-10, 0.7945, 3.703e-09, 0.2179, 3.703e-09, 0.2179, 1.0, 0.0, 1.0, 0.0, 1.0, 0.0, 1.0, 0.0, 0.8671, 1.0, 0.8671, 1.0, 0.107, 1.0, 0.107, 1.0, 3.703e-09, 0.2179, 3.703e-09, 0.2179, 0.01932, 0.01734, 0.01932, 0.01734])
me_attire_hat_policecap.materials.append(None)
me_attire_hat_policecap.update()

# ---- objects
ob_attire_hat_policecap = bpy.data.objects.new('Attire_Hat_PoliceCap', me_attire_hat_policecap)

# ---- transforms, parenting, visibility, modifiers, constraints
ob_attire_hat_policecap.location = (0.0, 0.0, 0.0)

# ---- collection membership
scene.collection.objects.link(ob_attire_hat_policecap)

# ---- scene / render settings (as saved in the file)
scene.frame_start = 1; scene.frame_end = 250; scene.frame_set(1)
scene.render.engine = 'BLENDER_EEVEE_NEXT'
scene.eevee.ray_tracing_options.trace_max_roughness = 0.0
bpy.context.view_layer.update()

# ---- added for rendering (the .blend has no active camera and no usable light): camera, sun
cam_auto = bpy.data.cameras.new('AutoCamera')
cam_auto.lens = 50.0
cam_auto.sensor_width = 36.0
cam_auto.clip_end = 1000.0
ob_auto_camera = bpy.data.objects.new('AutoCamera', cam_auto)
scene.collection.objects.link(ob_auto_camera)
ob_auto_camera.location = (0.338323, -0.405495, 0.340451)
ob_auto_camera.rotation_euler = (1.09748, -7.21219e-08, 0.694738)
scene.camera = ob_auto_camera
light_auto_sun = bpy.data.lights.new('AutoSun', 'SUN')
light_auto_sun.energy = 3.0
light_auto_sun.angle = 0.0523599
ob_auto_sun = bpy.data.objects.new('AutoSun', light_auto_sun)
scene.collection.objects.link(ob_auto_sun)
ob_auto_sun.rotation_euler = (0.872665, 0.174533, 0.523599)
bpy.context.view_layer.update()
